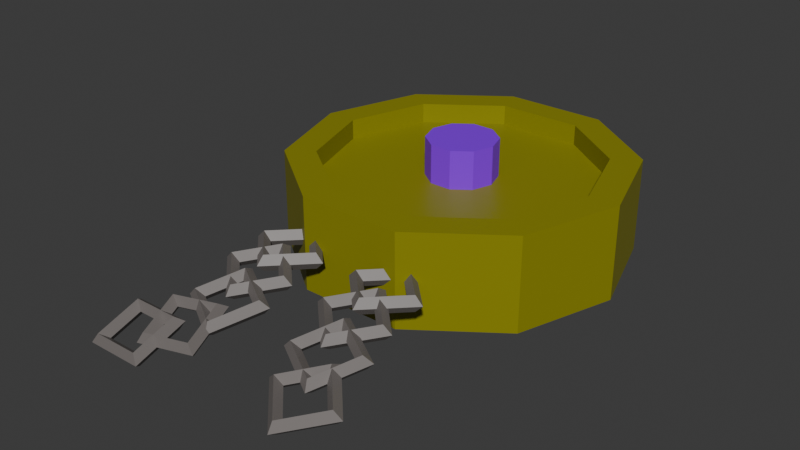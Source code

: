 # Source: talisman.blend  (saved by Blender 4.1.24; exported with 4.5.12 LTS)
import bpy
from mathutils import Matrix  # noqa: F401  (used for matrix-valued properties, if any)

bpy.ops.wm.read_factory_settings(use_empty=True)
scene = bpy.context.scene
scene.name = 'Scene'

# ---- collections
col_collection = bpy.data.collections.new('Collection'); scene.collection.children.link(col_collection)

# ---- materials (node trees are filled in below, after node groups)
mat_material = bpy.data.materials.new('Material')
mat_material.alpha_threshold = 0.0
mat_material.use_transparent_shadow = False
mat_material.roughness = 0.5
mat_material.line_color = (0.0, 0.0, 0.0, 1.0)
mat_material_001 = bpy.data.materials.new('Material.001')
mat_material_001.use_transparent_shadow = False
mat_material_002 = bpy.data.materials.new('Material.002')
mat_material_002.use_transparent_shadow = False

# ---- material node trees
mat_material.use_nodes = True; mat_material.node_tree.nodes.clear()
_N = mat_material.node_tree.nodes; _L = mat_material.node_tree.links
n0 = _N.new('ShaderNodeOutputMaterial'); n0.name = 'Material Output'; n0.location = (300, 300)
n1 = _N.new('ShaderNodeBsdfPrincipled'); n1.name = 'Principled BSDF'; n1.location = (10, 300)
n1.inputs[0].default_value = (0.2583, 0.2454, 0.006255, 1.0)
n1.inputs[3].default_value = 1.45
_L.new(n1.outputs[0], n0.inputs[0])
n0.is_active_output = True
mat_material_001.use_nodes = True; mat_material_001.node_tree.nodes.clear()
_N = mat_material_001.node_tree.nodes; _L = mat_material_001.node_tree.links
n0 = _N.new('ShaderNodeBsdfPrincipled'); n0.name = 'Principled BSDF'; n0.location = (10, 300)
n0.inputs[0].default_value = (0.179, 0.1605, 0.1527, 1.0)
n1 = _N.new('ShaderNodeOutputMaterial'); n1.name = 'Material Output'; n1.location = (300, 300)
_L.new(n0.outputs[0], n1.inputs[0])
n1.is_active_output = True
mat_material_002.use_nodes = True; mat_material_002.node_tree.nodes.clear()
_N = mat_material_002.node_tree.nodes; _L = mat_material_002.node_tree.links
n0 = _N.new('ShaderNodeBsdfPrincipled'); n0.name = 'Principled BSDF'; n0.location = (10, 300)
n0.inputs[0].default_value = (0.2553, 0.0, 0.9117, 1.0)
n1 = _N.new('ShaderNodeOutputMaterial'); n1.name = 'Material Output'; n1.location = (300, 300)
_L.new(n0.outputs[0], n1.inputs[0])
n1.is_active_output = True

# ---- world
world_world = bpy.data.worlds.new('World'); scene.world = world_world
world_world.use_nodes = True; world_world.node_tree.nodes.clear()
_N = world_world.node_tree.nodes; _L = world_world.node_tree.links
n0 = _N.new('ShaderNodeOutputWorld'); n0.name = 'World Output'; n0.location = (300, 300)
n1 = _N.new('ShaderNodeBackground'); n1.name = 'Background'; n1.location = (10, 300)
n1.inputs[0].default_value = (0.05088, 0.05088, 0.05088, 1.0)
_L.new(n1.outputs[0], n0.inputs[0])
n0.is_active_output = True
world_world.color = (0.05088, 0.05088, 0.05088)
world_world.use_sun_shadow = False
world_world.sun_shadow_jitter_overblur = 0.0

# ---- meshes
me_cylinder = bpy.data.meshes.new('Cylinder')
me_cylinder.from_pydata([(-1.0, 1.08, 0.03092), (-0.8183, 1.08, 0.5868), (-0.809, 1.668, 0.03092), (-0.662, 1.561, 0.5868), (-0.309, 2.031, 0.03092), (-0.2529, 1.858, 0.5868), (0.309, 2.031, 0.03092), (0.2529, 1.858, 0.5868), (0.809, 1.668, 0.03092), (0.662, 1.561, 0.5868), (1.0, 1.08, 0.03092), (0.8183, 1.08, 0.5868), (0.809, 0.4922, 0.03092), (0.662, 0.599, 0.5868), (0.309, 0.129, 0.03092), (0.2529, 0.3017, 0.5868), (-0.309, 0.129, 0.03092), (-0.2529, 0.3017, 0.5868), (-0.809, 0.4922, 0.03092), (-0.662, 0.599, 0.5868), (-0.809, 1.668, 0.5868), (-1.0, 1.08, 0.5868), (-0.309, 2.031, 0.5868), (0.309, 2.031, 0.5868), (0.809, 1.668, 0.5868), (1.0, 1.08, 0.5868), (0.809, 0.4922, 0.5868), (0.309, 0.129, 0.5868), (-0.309, 0.129, 0.5868), (-0.809, 0.4922, 0.5868), (-0.1676, 1.202, 0.4667), (-0.2072, 1.08, 0.4667), (-0.06404, 1.277, 0.4667), (0.06404, 1.277, 0.4667), (0.1676, 1.202, 0.4667), (0.2072, 1.08, 0.4667), (0.1676, 0.9582, 0.4667), (0.06404, 0.8829, 0.4667), (-0.06404, 0.8829, 0.4667), (-0.1676, 0.9582, 0.4667), (-0.662, 1.561, 0.4667), (-0.8183, 1.08, 0.4667), (-0.2529, 1.858, 0.4667), (0.2529, 1.858, 0.4667), (0.662, 1.561, 0.4667), (0.8183, 1.08, 0.4667), (0.662, 0.599, 0.4667), (0.2529, 0.3017, 0.4667), (-0.2529, 0.3017, 0.4667), (-0.662, 0.599, 0.4667)], [], [(0, 21, 20, 2), (2, 20, 22, 4), (4, 22, 23, 6), (6, 23, 24, 8), (8, 24, 25, 10), (10, 25, 26, 12), (12, 26, 27, 14), (14, 27, 28, 16), (19, 17, 48, 49), (16, 28, 29, 18), (18, 29, 21, 0), (0, 2, 4, 6, 8, 10, 12, 14, 16, 18), (1, 3, 20, 21), (3, 5, 22, 20), (5, 7, 23, 22), (7, 9, 24, 23), (9, 11, 25, 24), (11, 13, 26, 25), (13, 15, 27, 26), (15, 17, 28, 27), (17, 19, 29, 28), (19, 1, 21, 29), (13, 11, 45, 46), (7, 5, 42, 43), (1, 19, 49, 41), (15, 13, 46, 47), (9, 7, 43, 44), (3, 1, 41, 40), (17, 15, 47, 48), (11, 9, 44, 45), (5, 3, 40, 42), (31, 30, 40, 41), (30, 32, 42, 40), (32, 33, 43, 42), (33, 34, 44, 43), (34, 35, 45, 44), (35, 36, 46, 45), (36, 37, 47, 46), (37, 38, 48, 47), (38, 39, 49, 48), (39, 31, 41, 49)])
_uv = me_cylinder.uv_layers.new(name='UVMap')
_uv.uv.foreach_set('vector', [1.0, 0.5, 1.0, 1.0, 0.9, 1.0, 0.9, 0.5, 0.9, 0.5, 0.9, 1.0, 0.8, 1.0, 0.8, 0.5, 0.8, 0.5, 0.8, 1.0, 0.7, 1.0, 0.7, 0.5, 0.7, 0.5, 0.7, 1.0, 0.6, 1.0, 0.6, 0.5, 0.6, 0.5, 0.6, 1.0, 0.5, 1.0, 0.5, 0.5, 0.5, 0.5, 0.5, 1.0, 0.4, 1.0, 0.4, 0.5, 0.4, 0.5, 0.4, 1.0, 0.3, 1.0, 0.3, 0.5, 0.3, 0.5, 0.3, 1.0, 0.2, 1.0, 0.2, 0.5, 0.1346, 0.4089, 0.06321, 0.3107, 0.06321, 0.3107, 0.1346, 0.4089, 0.2, 0.5, 0.2, 1.0, 0.1, 1.0, 0.1, 0.5, 0.1, 0.5, 0.1, 1.0, -7.451e-08, 1.0, -7.451e-08, 0.5, 0.75, 0.49, 0.8911, 0.4442, 0.9783, 0.3242, 0.9783, 0.1758, 0.8911, 0.05584, 0.75, 0.01, 0.6089, 0.05584, 0.5217, 0.1758, 0.5217, 0.3242, 0.6089, 0.4442, 0.25, 0.4464, 0.3654, 0.4089, 0.3911, 0.4442, 0.25, 0.49, 0.3654, 0.4089, 0.4368, 0.3107, 0.4783, 0.3242, 0.3911, 0.4442, 0.4368, 0.3107, 0.4368, 0.1893, 0.4783, 0.1758, 0.4783, 0.3242, 0.4368, 0.1893, 0.3654, 0.09111, 0.3911, 0.05584, 0.4783, 0.1758, 0.3654, 0.09111, 0.25, 0.0536, 0.25, 0.01, 0.3911, 0.05584, 0.25, 0.0536, 0.1346, 0.09111, 0.1089, 0.05584, 0.25, 0.01, 0.1346, 0.09111, 0.06321, 0.1893, 0.02175, 0.1758, 0.1089, 0.05584, 0.06321, 0.1893, 0.06321, 0.3107, 0.02175, 0.3242, 0.02175, 0.1758, 0.06321, 0.3107, 0.1346, 0.4089, 0.1089, 0.4442, 0.02175, 0.3242, 0.1346, 0.4089, 0.25, 0.4464, 0.25, 0.49, 0.1089, 0.4442, 0.1346, 0.09111, 0.25, 0.0536, 0.25, 0.0536, 0.1346, 0.09111, 0.4368, 0.1893, 0.4368, 0.3107, 0.4368, 0.3107, 0.4368, 0.1893, 0.25, 0.4464, 0.1346, 0.4089, 0.1346, 0.4089, 0.25, 0.4464, 0.06321, 0.1893, 0.1346, 0.09111, 0.1346, 0.09111, 0.06321, 0.1893, 0.3654, 0.09111, 0.4368, 0.1893, 0.4368, 0.1893, 0.3654, 0.09111, 0.3654, 0.4089, 0.25, 0.4464, 0.25, 0.4464, 0.3654, 0.4089, 0.06321, 0.3107, 0.06321, 0.1893, 0.06321, 0.1893, 0.06321, 0.3107, 0.25, 0.0536, 0.3654, 0.09111, 0.3654, 0.09111, 0.25, 0.0536, 0.4368, 0.3107, 0.3654, 0.4089, 0.3654, 0.4089, 0.4368, 0.3107, 0.25, 0.2997, 0.2792, 0.2902, 0.3654, 0.4089, 0.25, 0.4464, 0.2792, 0.2902, 0.2973, 0.2654, 0.4368, 0.3107, 0.3654, 0.4089, 0.2973, 0.2654, 0.2973, 0.2346, 0.4368, 0.1893, 0.4368, 0.3107, 0.2973, 0.2346, 0.2792, 0.2098, 0.3654, 0.09111, 0.4368, 0.1893, 0.2792, 0.2098, 0.25, 0.2003, 0.25, 0.0536, 0.3654, 0.09111, 0.25, 0.2003, 0.2208, 0.2098, 0.1346, 0.09111, 0.25, 0.0536, 0.2208, 0.2098, 0.2027, 0.2346, 0.06321, 0.1893, 0.1346, 0.09111, 0.2027, 0.2346, 0.2027, 0.2654, 0.06321, 0.3107, 0.06321, 0.1893, 0.2027, 0.2654, 0.2208, 0.2902, 0.1346, 0.4089, 0.06321, 0.3107, 0.2208, 0.2902, 0.25, 0.2997, 0.25, 0.4464, 0.1346, 0.4089])
me_cylinder.materials.append(mat_material)
me_cylinder.update()
me_torus_008 = bpy.data.meshes.new('Torus.008')
me_torus_008.from_pydata([(-0.3916, -0.9497, 0.06346), (-0.4254, -0.932, 0.1187), (-0.4592, -0.8861, 0.08327), (-0.4254, -0.9038, 0.02805), (-0.394, -0.6292, 0.1632), (-0.4273, -0.6756, 0.1985), (-0.4606, -0.6938, 0.1431), (-0.4273, -0.6474, 0.1079), (-0.7296, -0.6316, 0.1625), (-0.6958, -0.6775, 0.1979), (-0.662, -0.6952, 0.1427), (-0.6958, -0.6493, 0.1073), (-0.7272, -0.952, 0.06274), (-0.6939, -0.9338, 0.1181), (-0.6605, -0.8874, 0.08284), (-0.6939, -0.9056, 0.02747), (-0.3281, 0.2739, 0.3088), (-0.3281, 0.2265, 0.3563), (-0.3281, 0.179, 0.3088), (-0.3281, 0.2265, 0.2614), (-0.5655, 0.0366, 0.3088), (-0.518, 0.0366, 0.3563), (-0.4705, 0.0366, 0.3088), (-0.518, 0.0366, 0.2614), (-0.3281, -0.2007, 0.3088), (-0.3281, -0.1532, 0.3563), (-0.3281, -0.1058, 0.3088), (-0.3281, -0.1532, 0.2614), (-0.09084, 0.0366, 0.3088), (-0.1383, 0.0366, 0.3563), (-0.1858, 0.0366, 0.3088), (-0.1383, 0.0366, 0.2614), (-0.3281, 0.04337, 0.3269), (-0.3281, -0.01289, 0.3635), (-0.3281, -0.0495, 0.3073), (-0.3281, 0.006759, 0.2707), (-0.5655, -0.1888, 0.2778), (-0.518, -0.1986, 0.3242), (-0.4705, -0.1888, 0.2778), (-0.518, -0.179, 0.2314), (-0.3281, -0.421, 0.2287), (-0.3281, -0.3844, 0.2849), (-0.3281, -0.3281, 0.2483), (-0.3281, -0.3647, 0.1921), (-0.09084, -0.1888, 0.2778), (-0.1383, -0.1986, 0.3242), (-0.1858, -0.1888, 0.2778), (-0.1383, -0.179, 0.2314), (0.3281, 0.2694, 0.3088), (0.3281, 0.2219, 0.3563), (0.3281, 0.1744, 0.3088), (0.3281, 0.2219, 0.2614), (0.09084, 0.03205, 0.3088), (0.1383, 0.03205, 0.3563), (0.1858, 0.03205, 0.3088), (0.1383, 0.03205, 0.2614), (0.3281, -0.2053, 0.3088), (0.3281, -0.1578, 0.3563), (0.3281, -0.1103, 0.3088), (0.3281, -0.1578, 0.2614), (0.5655, 0.03205, 0.3088), (0.518, 0.03205, 0.3563), (0.4705, 0.03205, 0.3088), (0.518, 0.03205, 0.2614), (0.3418, 0.02108, 0.3222), (0.3418, -0.03518, 0.3588), (0.3418, -0.07179, 0.3026), (0.3418, -0.01554, 0.2659), (0.1045, -0.2111, 0.2731), (0.152, -0.2209, 0.3195), (0.1994, -0.2111, 0.2731), (0.152, -0.2013, 0.2267), (0.3418, -0.4433, 0.224), (0.3418, -0.4067, 0.2802), (0.3418, -0.3504, 0.2436), (0.3418, -0.387, 0.1874), (0.5791, -0.2111, 0.2731), (0.5317, -0.2209, 0.3195), (0.4842, -0.2111, 0.2731), (0.5317, -0.2013, 0.2267), (0.341, -0.2364, 0.2856), (0.353, -0.2943, 0.3172), (0.365, -0.324, 0.2583), (0.353, -0.2661, 0.2266), (0.1715, -0.513, 0.1995), (0.2174, -0.5156, 0.2483), (0.2633, -0.49, 0.2066), (0.2174, -0.4874, 0.1577), (0.4612, -0.6747, 0.1491), (0.4492, -0.645, 0.208), (0.4371, -0.5871, 0.1764), (0.4492, -0.6168, 0.1174), (0.6306, -0.3982, 0.2352), (0.5847, -0.4237, 0.2769), (0.5388, -0.4211, 0.228), (0.5847, -0.3955, 0.1863), (0.4944, -0.4686, 0.2133), (0.4921, -0.5279, 0.2445), (0.4899, -0.5591, 0.1851), (0.4921, -0.4997, 0.1539), (0.2461, -0.6841, 0.1462), (0.2935, -0.7004, 0.1908), (0.3409, -0.6884, 0.1448), (0.2935, -0.6722, 0.1002), (0.4718, -0.9212, 0.07233), (0.4741, -0.8901, 0.1317), (0.4763, -0.8307, 0.1005), (0.4741, -0.8618, 0.0411), (0.7202, -0.7057, 0.1394), (0.6727, -0.7176, 0.1854), (0.6253, -0.7014, 0.1408), (0.6727, -0.6894, 0.0948), (-0.06238, -0.3711, 0.2436), (-0.1082, -0.3969, 0.2853), (-0.1541, -0.3944, 0.2364), (-0.1082, -0.3687, 0.1947), (-0.3528, -0.2105, 0.2936), (-0.3406, -0.2684, 0.3253), (-0.3283, -0.2981, 0.2664), (-0.3406, -0.2402, 0.2347), (-0.521, -0.4878, 0.2073), (-0.4751, -0.4902, 0.2562), (-0.4293, -0.4644, 0.2146), (-0.4751, -0.462, 0.1656), (-0.2306, -0.6484, 0.1573), (-0.2428, -0.6187, 0.2162), (-0.255, -0.5608, 0.1846), (-0.2428, -0.5905, 0.1256), (-0.1849, -0.7695, 0.1196), (-0.2254, -0.76, 0.1722), (-0.2659, -0.7223, 0.1343), (-0.2254, -0.7318, 0.0816), (-0.2636, -0.458, 0.2166), (-0.2884, -0.5108, 0.2498), (-0.3131, -0.5354, 0.1925), (-0.2884, -0.4826, 0.1592), (-0.5899, -0.5332, 0.1931), (-0.5494, -0.571, 0.2311), (-0.5089, -0.5805, 0.1784), (-0.5494, -0.5427, 0.1405), (-0.5112, -0.8447, 0.09615), (-0.4864, -0.8201, 0.1535), (-0.4617, -0.7674, 0.1202), (-0.4864, -0.7919, 0.06287)], [], [(0, 4, 5, 1), (1, 5, 6, 2), (2, 6, 7, 3), (3, 7, 4, 0), (4, 8, 9, 5), (5, 9, 10, 6), (6, 10, 11, 7), (7, 11, 8, 4), (8, 12, 13, 9), (9, 13, 14, 10), (10, 14, 15, 11), (11, 15, 12, 8), (12, 0, 1, 13), (13, 1, 2, 14), (14, 2, 3, 15), (15, 3, 0, 12), (16, 20, 21, 17), (17, 21, 22, 18), (18, 22, 23, 19), (19, 23, 20, 16), (20, 24, 25, 21), (21, 25, 26, 22), (22, 26, 27, 23), (23, 27, 24, 20), (24, 28, 29, 25), (25, 29, 30, 26), (26, 30, 31, 27), (27, 31, 28, 24), (28, 16, 17, 29), (29, 17, 18, 30), (30, 18, 19, 31), (31, 19, 16, 28), (32, 36, 37, 33), (33, 37, 38, 34), (34, 38, 39, 35), (35, 39, 36, 32), (36, 40, 41, 37), (37, 41, 42, 38), (38, 42, 43, 39), (39, 43, 40, 36), (40, 44, 45, 41), (41, 45, 46, 42), (42, 46, 47, 43), (43, 47, 44, 40), (44, 32, 33, 45), (45, 33, 34, 46), (46, 34, 35, 47), (47, 35, 32, 44), (48, 52, 53, 49), (49, 53, 54, 50), (50, 54, 55, 51), (51, 55, 52, 48), (52, 56, 57, 53), (53, 57, 58, 54), (54, 58, 59, 55), (55, 59, 56, 52), (56, 60, 61, 57), (57, 61, 62, 58), (58, 62, 63, 59), (59, 63, 60, 56), (60, 48, 49, 61), (61, 49, 50, 62), (62, 50, 51, 63), (63, 51, 48, 60), (64, 68, 69, 65), (65, 69, 70, 66), (66, 70, 71, 67), (67, 71, 68, 64), (68, 72, 73, 69), (69, 73, 74, 70), (70, 74, 75, 71), (71, 75, 72, 68), (72, 76, 77, 73), (73, 77, 78, 74), (74, 78, 79, 75), (75, 79, 76, 72), (76, 64, 65, 77), (77, 65, 66, 78), (78, 66, 67, 79), (79, 67, 64, 76), (80, 84, 85, 81), (81, 85, 86, 82), (82, 86, 87, 83), (83, 87, 84, 80), (84, 88, 89, 85), (85, 89, 90, 86), (86, 90, 91, 87), (87, 91, 88, 84), (88, 92, 93, 89), (89, 93, 94, 90), (90, 94, 95, 91), (91, 95, 92, 88), (92, 80, 81, 93), (93, 81, 82, 94), (94, 82, 83, 95), (95, 83, 80, 92), (96, 100, 101, 97), (97, 101, 102, 98), (98, 102, 103, 99), (99, 103, 100, 96), (100, 104, 105, 101), (101, 105, 106, 102), (102, 106, 107, 103), (103, 107, 104, 100), (104, 108, 109, 105), (105, 109, 110, 106), (106, 110, 111, 107), (107, 111, 108, 104), (108, 96, 97, 109), (109, 97, 98, 110), (110, 98, 99, 111), (111, 99, 96, 108), (112, 116, 117, 113), (113, 117, 118, 114), (114, 118, 119, 115), (115, 119, 116, 112), (116, 120, 121, 117), (117, 121, 122, 118), (118, 122, 123, 119), (119, 123, 120, 116), (120, 124, 125, 121), (121, 125, 126, 122), (122, 126, 127, 123), (123, 127, 124, 120), (124, 112, 113, 125), (125, 113, 114, 126), (126, 114, 115, 127), (127, 115, 112, 124), (128, 132, 133, 129), (129, 133, 134, 130), (130, 134, 135, 131), (131, 135, 132, 128), (132, 136, 137, 133), (133, 137, 138, 134), (134, 138, 139, 135), (135, 139, 136, 132), (136, 140, 141, 137), (137, 141, 142, 138), (138, 142, 143, 139), (139, 143, 140, 136), (140, 128, 129, 141), (141, 129, 130, 142), (142, 130, 131, 143), (143, 131, 128, 140)])
_uv = me_torus_008.uv_layers.new(name='UVMap')
_uv.uv.foreach_set('vector', [0.5, 0.5, 0.75, 0.5, 0.75, 0.75, 0.5, 0.75, 0.5, 0.75, 0.75, 0.75, 0.75, 1.0, 0.5, 1.0, 0.5, 0.0, 0.75, 0.0, 0.75, 0.25, 0.5, 0.25, 0.5, 0.25, 0.75, 0.25, 0.75, 0.5, 0.5, 0.5, 0.75, 0.5, 1.0, 0.5, 1.0, 0.75, 0.75, 0.75, 0.75, 0.75, 1.0, 0.75, 1.0, 1.0, 0.75, 1.0, 0.75, 0.0, 1.0, 0.0, 1.0, 0.25, 0.75, 0.25, 0.75, 0.25, 1.0, 0.25, 1.0, 0.5, 0.75, 0.5, 0.0, 0.5, 0.25, 0.5, 0.25, 0.75, 0.0, 0.75, 0.0, 0.75, 0.25, 0.75, 0.25, 1.0, 0.0, 1.0, 0.0, 0.0, 0.25, 0.0, 0.25, 0.25, 0.0, 0.25, 0.0, 0.25, 0.25, 0.25, 0.25, 0.5, 0.0, 0.5, 0.25, 0.5, 0.5, 0.5, 0.5, 0.75, 0.25, 0.75, 0.25, 0.75, 0.5, 0.75, 0.5, 1.0, 0.25, 1.0, 0.25, 0.0, 0.5, 0.0, 0.5, 0.25, 0.25, 0.25, 0.25, 0.25, 0.5, 0.25, 0.5, 0.5, 0.25, 0.5, 0.5, 0.5, 0.75, 0.5, 0.75, 0.75, 0.5, 0.75, 0.5, 0.75, 0.75, 0.75, 0.75, 1.0, 0.5, 1.0, 0.5, 0.0, 0.75, 0.0, 0.75, 0.25, 0.5, 0.25, 0.5, 0.25, 0.75, 0.25, 0.75, 0.5, 0.5, 0.5, 0.75, 0.5, 1.0, 0.5, 1.0, 0.75, 0.75, 0.75, 0.75, 0.75, 1.0, 0.75, 1.0, 1.0, 0.75, 1.0, 0.75, 0.0, 1.0, 0.0, 1.0, 0.25, 0.75, 0.25, 0.75, 0.25, 1.0, 0.25, 1.0, 0.5, 0.75, 0.5, 0.0, 0.5, 0.25, 0.5, 0.25, 0.75, 0.0, 0.75, 0.0, 0.75, 0.25, 0.75, 0.25, 1.0, 0.0, 1.0, 0.0, 0.0, 0.25, 0.0, 0.25, 0.25, 0.0, 0.25, 0.0, 0.25, 0.25, 0.25, 0.25, 0.5, 0.0, 0.5, 0.25, 0.5, 0.5, 0.5, 0.5, 0.75, 0.25, 0.75, 0.25, 0.75, 0.5, 0.75, 0.5, 1.0, 0.25, 1.0, 0.25, 0.0, 0.5, 0.0, 0.5, 0.25, 0.25, 0.25, 0.25, 0.25, 0.5, 0.25, 0.5, 0.5, 0.25, 0.5, 0.5, 0.5, 0.75, 0.5, 0.75, 0.75, 0.5, 0.75, 0.5, 0.75, 0.75, 0.75, 0.75, 1.0, 0.5, 1.0, 0.5, 0.0, 0.75, 0.0, 0.75, 0.25, 0.5, 0.25, 0.5, 0.25, 0.75, 0.25, 0.75, 0.5, 0.5, 0.5, 0.75, 0.5, 1.0, 0.5, 1.0, 0.75, 0.75, 0.75, 0.75, 0.75, 1.0, 0.75, 1.0, 1.0, 0.75, 1.0, 0.75, 0.0, 1.0, 0.0, 1.0, 0.25, 0.75, 0.25, 0.75, 0.25, 1.0, 0.25, 1.0, 0.5, 0.75, 0.5, 0.0, 0.5, 0.25, 0.5, 0.25, 0.75, 0.0, 0.75, 0.0, 0.75, 0.25, 0.75, 0.25, 1.0, 0.0, 1.0, 0.0, 0.0, 0.25, 0.0, 0.25, 0.25, 0.0, 0.25, 0.0, 0.25, 0.25, 0.25, 0.25, 0.5, 0.0, 0.5, 0.25, 0.5, 0.5, 0.5, 0.5, 0.75, 0.25, 0.75, 0.25, 0.75, 0.5, 0.75, 0.5, 1.0, 0.25, 1.0, 0.25, 0.0, 0.5, 0.0, 0.5, 0.25, 0.25, 0.25, 0.25, 0.25, 0.5, 0.25, 0.5, 0.5, 0.25, 0.5, 0.5, 0.5, 0.75, 0.5, 0.75, 0.75, 0.5, 0.75, 0.5, 0.75, 0.75, 0.75, 0.75, 1.0, 0.5, 1.0, 0.5, 0.0, 0.75, 0.0, 0.75, 0.25, 0.5, 0.25, 0.5, 0.25, 0.75, 0.25, 0.75, 0.5, 0.5, 0.5, 0.75, 0.5, 1.0, 0.5, 1.0, 0.75, 0.75, 0.75, 0.75, 0.75, 1.0, 0.75, 1.0, 1.0, 0.75, 1.0, 0.75, 0.0, 1.0, 0.0, 1.0, 0.25, 0.75, 0.25, 0.75, 0.25, 1.0, 0.25, 1.0, 0.5, 0.75, 0.5, 0.0, 0.5, 0.25, 0.5, 0.25, 0.75, 0.0, 0.75, 0.0, 0.75, 0.25, 0.75, 0.25, 1.0, 0.0, 1.0, 0.0, 0.0, 0.25, 0.0, 0.25, 0.25, 0.0, 0.25, 0.0, 0.25, 0.25, 0.25, 0.25, 0.5, 0.0, 0.5, 0.25, 0.5, 0.5, 0.5, 0.5, 0.75, 0.25, 0.75, 0.25, 0.75, 0.5, 0.75, 0.5, 1.0, 0.25, 1.0, 0.25, 0.0, 0.5, 0.0, 0.5, 0.25, 0.25, 0.25, 0.25, 0.25, 0.5, 0.25, 0.5, 0.5, 0.25, 0.5, 0.5, 0.5, 0.75, 0.5, 0.75, 0.75, 0.5, 0.75, 0.5, 0.75, 0.75, 0.75, 0.75, 1.0, 0.5, 1.0, 0.5, 0.0, 0.75, 0.0, 0.75, 0.25, 0.5, 0.25, 0.5, 0.25, 0.75, 0.25, 0.75, 0.5, 0.5, 0.5, 0.75, 0.5, 1.0, 0.5, 1.0, 0.75, 0.75, 0.75, 0.75, 0.75, 1.0, 0.75, 1.0, 1.0, 0.75, 1.0, 0.75, 0.0, 1.0, 0.0, 1.0, 0.25, 0.75, 0.25, 0.75, 0.25, 1.0, 0.25, 1.0, 0.5, 0.75, 0.5, 0.0, 0.5, 0.25, 0.5, 0.25, 0.75, 0.0, 0.75, 0.0, 0.75, 0.25, 0.75, 0.25, 1.0, 0.0, 1.0, 0.0, 0.0, 0.25, 0.0, 0.25, 0.25, 0.0, 0.25, 0.0, 0.25, 0.25, 0.25, 0.25, 0.5, 0.0, 0.5, 0.25, 0.5, 0.5, 0.5, 0.5, 0.75, 0.25, 0.75, 0.25, 0.75, 0.5, 0.75, 0.5, 1.0, 0.25, 1.0, 0.25, 0.0, 0.5, 0.0, 0.5, 0.25, 0.25, 0.25, 0.25, 0.25, 0.5, 0.25, 0.5, 0.5, 0.25, 0.5, 0.5, 0.5, 0.75, 0.5, 0.75, 0.75, 0.5, 0.75, 0.5, 0.75, 0.75, 0.75, 0.75, 1.0, 0.5, 1.0, 0.5, 0.0, 0.75, 0.0, 0.75, 0.25, 0.5, 0.25, 0.5, 0.25, 0.75, 0.25, 0.75, 0.5, 0.5, 0.5, 0.75, 0.5, 1.0, 0.5, 1.0, 0.75, 0.75, 0.75, 0.75, 0.75, 1.0, 0.75, 1.0, 1.0, 0.75, 1.0, 0.75, 0.0, 1.0, 0.0, 1.0, 0.25, 0.75, 0.25, 0.75, 0.25, 1.0, 0.25, 1.0, 0.5, 0.75, 0.5, 0.0, 0.5, 0.25, 0.5, 0.25, 0.75, 0.0, 0.75, 0.0, 0.75, 0.25, 0.75, 0.25, 1.0, 0.0, 1.0, 0.0, 0.0, 0.25, 0.0, 0.25, 0.25, 0.0, 0.25, 0.0, 0.25, 0.25, 0.25, 0.25, 0.5, 0.0, 0.5, 0.25, 0.5, 0.5, 0.5, 0.5, 0.75, 0.25, 0.75, 0.25, 0.75, 0.5, 0.75, 0.5, 1.0, 0.25, 1.0, 0.25, 0.0, 0.5, 0.0, 0.5, 0.25, 0.25, 0.25, 0.25, 0.25, 0.5, 0.25, 0.5, 0.5, 0.25, 0.5, 0.5, 0.5, 0.75, 0.5, 0.75, 0.75, 0.5, 0.75, 0.5, 0.75, 0.75, 0.75, 0.75, 1.0, 0.5, 1.0, 0.5, 0.0, 0.75, 0.0, 0.75, 0.25, 0.5, 0.25, 0.5, 0.25, 0.75, 0.25, 0.75, 0.5, 0.5, 0.5, 0.75, 0.5, 1.0, 0.5, 1.0, 0.75, 0.75, 0.75, 0.75, 0.75, 1.0, 0.75, 1.0, 1.0, 0.75, 1.0, 0.75, 0.0, 1.0, 0.0, 1.0, 0.25, 0.75, 0.25, 0.75, 0.25, 1.0, 0.25, 1.0, 0.5, 0.75, 0.5, 0.0, 0.5, 0.25, 0.5, 0.25, 0.75, 0.0, 0.75, 0.0, 0.75, 0.25, 0.75, 0.25, 1.0, 0.0, 1.0, 0.0, 0.0, 0.25, 0.0, 0.25, 0.25, 0.0, 0.25, 0.0, 0.25, 0.25, 0.25, 0.25, 0.5, 0.0, 0.5, 0.25, 0.5, 0.5, 0.5, 0.5, 0.75, 0.25, 0.75, 0.25, 0.75, 0.5, 0.75, 0.5, 1.0, 0.25, 1.0, 0.25, 0.0, 0.5, 0.0, 0.5, 0.25, 0.25, 0.25, 0.25, 0.25, 0.5, 0.25, 0.5, 0.5, 0.25, 0.5, 0.5, 0.5, 0.75, 0.5, 0.75, 0.75, 0.5, 0.75, 0.5, 0.75, 0.75, 0.75, 0.75, 1.0, 0.5, 1.0, 0.5, 0.0, 0.75, 0.0, 0.75, 0.25, 0.5, 0.25, 0.5, 0.25, 0.75, 0.25, 0.75, 0.5, 0.5, 0.5, 0.75, 0.5, 1.0, 0.5, 1.0, 0.75, 0.75, 0.75, 0.75, 0.75, 1.0, 0.75, 1.0, 1.0, 0.75, 1.0, 0.75, 0.0, 1.0, 0.0, 1.0, 0.25, 0.75, 0.25, 0.75, 0.25, 1.0, 0.25, 1.0, 0.5, 0.75, 0.5, 0.0, 0.5, 0.25, 0.5, 0.25, 0.75, 0.0, 0.75, 0.0, 0.75, 0.25, 0.75, 0.25, 1.0, 0.0, 1.0, 0.0, 0.0, 0.25, 0.0, 0.25, 0.25, 0.0, 0.25, 0.0, 0.25, 0.25, 0.25, 0.25, 0.5, 0.0, 0.5, 0.25, 0.5, 0.5, 0.5, 0.5, 0.75, 0.25, 0.75, 0.25, 0.75, 0.5, 0.75, 0.5, 1.0, 0.25, 1.0, 0.25, 0.0, 0.5, 0.0, 0.5, 0.25, 0.25, 0.25, 0.25, 0.25, 0.5, 0.25, 0.5, 0.5, 0.25, 0.5, 0.5, 0.5, 0.75, 0.5, 0.75, 0.75, 0.5, 0.75, 0.5, 0.75, 0.75, 0.75, 0.75, 1.0, 0.5, 1.0, 0.5, 0.0, 0.75, 0.0, 0.75, 0.25, 0.5, 0.25, 0.5, 0.25, 0.75, 0.25, 0.75, 0.5, 0.5, 0.5, 0.75, 0.5, 1.0, 0.5, 1.0, 0.75, 0.75, 0.75, 0.75, 0.75, 1.0, 0.75, 1.0, 1.0, 0.75, 1.0, 0.75, 0.0, 1.0, 0.0, 1.0, 0.25, 0.75, 0.25, 0.75, 0.25, 1.0, 0.25, 1.0, 0.5, 0.75, 0.5, 0.0, 0.5, 0.25, 0.5, 0.25, 0.75, 0.0, 0.75, 0.0, 0.75, 0.25, 0.75, 0.25, 1.0, 0.0, 1.0, 0.0, 0.0, 0.25, 0.0, 0.25, 0.25, 0.0, 0.25, 0.0, 0.25, 0.25, 0.25, 0.25, 0.5, 0.0, 0.5, 0.25, 0.5, 0.5, 0.5, 0.5, 0.75, 0.25, 0.75, 0.25, 0.75, 0.5, 0.75, 0.5, 1.0, 0.25, 1.0, 0.25, 0.0, 0.5, 0.0, 0.5, 0.25, 0.25, 0.25, 0.25, 0.25, 0.5, 0.25, 0.5, 0.5, 0.25, 0.5])
me_torus_008.materials.append(mat_material_001)
me_torus_008.update()
me_cylinder_001 = bpy.data.meshes.new('Cylinder.001')
me_cylinder_001.from_pydata([(-0.1676, 1.202, 0.4667), (-0.2072, 1.08, 0.4667), (-0.06404, 1.277, 0.4667), (0.06404, 1.277, 0.4667), (0.1676, 1.202, 0.4667), (0.2072, 1.08, 0.4667), (0.1676, 0.9582, 0.4667), (0.06404, 0.8829, 0.4667), (-0.06404, 0.8829, 0.4667), (-0.1676, 0.9582, 0.4667), (-0.1676, 1.202, 0.6947), (-0.2072, 1.08, 0.6947), (-0.06404, 1.277, 0.6947), (0.06404, 1.277, 0.6947), (0.1676, 1.202, 0.6947), (0.2072, 1.08, 0.6947), (0.1676, 0.9582, 0.6947), (0.06404, 0.8829, 0.6947), (-0.06404, 0.8829, 0.6947), (-0.1676, 0.9582, 0.6947)], [], [(3, 2, 12, 13), (10, 11, 19, 18, 17, 16, 15, 14, 13, 12), (1, 9, 19, 11), (7, 6, 16, 17), (4, 3, 13, 14), (0, 1, 11, 10), (8, 7, 17, 18), (5, 4, 14, 15), (2, 0, 10, 12), (9, 8, 18, 19), (6, 5, 15, 16)])
_uv = me_cylinder_001.uv_layers.new(name='UVMap')
_uv.uv.foreach_set('vector', [0.2973, 0.2346, 0.2973, 0.2654, 0.2973, 0.2654, 0.2973, 0.2346, 0.2792, 0.2902, 0.25, 0.2997, 0.2208, 0.2902, 0.2027, 0.2654, 0.2027, 0.2346, 0.2208, 0.2098, 0.25, 0.2003, 0.2792, 0.2098, 0.2973, 0.2346, 0.2973, 0.2654, 0.25, 0.2997, 0.2208, 0.2902, 0.2208, 0.2902, 0.25, 0.2997, 0.2027, 0.2346, 0.2208, 0.2098, 0.2208, 0.2098, 0.2027, 0.2346, 0.2792, 0.2098, 0.2973, 0.2346, 0.2973, 0.2346, 0.2792, 0.2098, 0.2792, 0.2902, 0.25, 0.2997, 0.25, 0.2997, 0.2792, 0.2902, 0.2027, 0.2654, 0.2027, 0.2346, 0.2027, 0.2346, 0.2027, 0.2654, 0.25, 0.2003, 0.2792, 0.2098, 0.2792, 0.2098, 0.25, 0.2003, 0.2973, 0.2654, 0.2792, 0.2902, 0.2792, 0.2902, 0.2973, 0.2654, 0.2208, 0.2902, 0.2027, 0.2654, 0.2027, 0.2654, 0.2208, 0.2902, 0.2208, 0.2098, 0.25, 0.2003, 0.25, 0.2003, 0.2208, 0.2098])
me_cylinder_001.materials.append(mat_material_002)
me_cylinder_001.update()

# ---- objects
ob_body = bpy.data.objects.new('Body', me_cylinder)
ob_chain = bpy.data.objects.new('Chain', me_torus_008)
ob_gem = bpy.data.objects.new('Gem', me_cylinder_001)

# ---- transforms, parenting, visibility, modifiers, constraints
ob_body.location = (0.0, 0.0, 0.0)
ob_chain.location = (0.0, 0.0, 0.0)
ob_gem.location = (0.0, 0.0, 0.0)

# ---- collection membership
col_collection.objects.link(ob_body)
col_collection.objects.link(ob_chain)
col_collection.objects.link(ob_gem)

# ---- scene / render settings (as saved in the file)
scene.frame_start = 1; scene.frame_end = 250; scene.frame_set(1)
scene.render.engine = 'BLENDER_EEVEE_NEXT'
scene.cycles.sampling_pattern = 'TABULATED_SOBOL'
scene.eevee.ray_tracing_options.trace_max_roughness = 0.0
bpy.context.view_layer.update()

# ---- added for rendering (the .blend has no active camera and no usable light): camera, sun
cam_auto = bpy.data.cameras.new('AutoCamera')
cam_auto.lens = 50.0
cam_auto.sensor_width = 36.0
cam_auto.clip_end = 1000.0
ob_auto_camera = bpy.data.objects.new('AutoCamera', cam_auto)
scene.collection.objects.link(ob_auto_camera)
ob_auto_camera.location = (3.37978, -3.5162, 3.0649)
ob_auto_camera.rotation_euler = (1.09748, -7.21219e-08, 0.694738)
scene.camera = ob_auto_camera
light_auto_sun = bpy.data.lights.new('AutoSun', 'SUN')
light_auto_sun.energy = 3.0
light_auto_sun.angle = 0.0523599
ob_auto_sun = bpy.data.objects.new('AutoSun', light_auto_sun)
scene.collection.objects.link(ob_auto_sun)
ob_auto_sun.rotation_euler = (0.872665, 0.174533, 0.523599)
bpy.context.view_layer.update()
